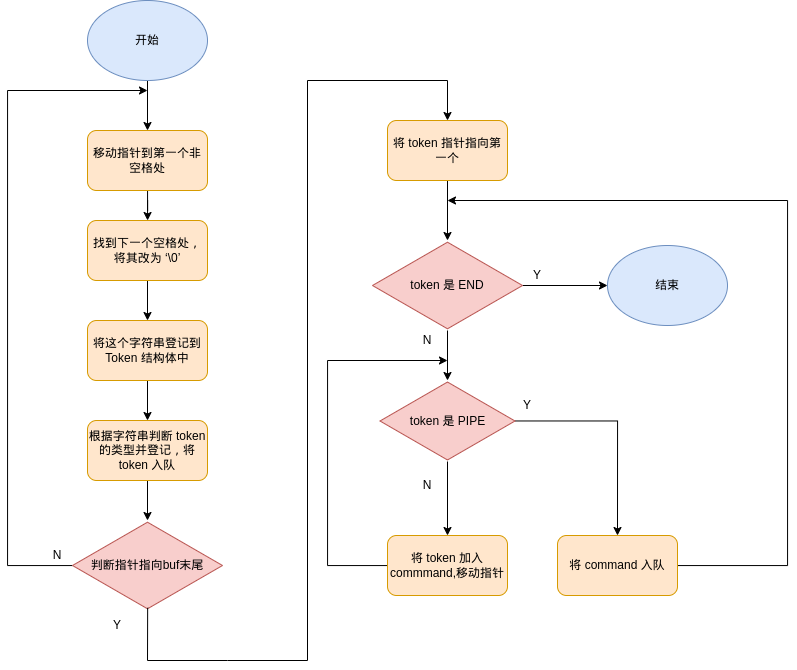

The diagram above was exported from draw.io. Its source (the exported page's mxGraphModel, read from the mxfile embedded in the PNG):
<mxGraphModel dx="1221" dy="1914" grid="1" gridSize="10" guides="1" tooltips="1" connect="1" arrows="1" fold="1" page="1" pageScale="1" pageWidth="827" pageHeight="1169" math="0" shadow="0">
  <root>
    <mxCell id="0" />
    <mxCell id="1" parent="0" />
    <mxCell id="OeeKW8Duwk1JTW6uKNqD-3" value="" style="edgeStyle=orthogonalEdgeStyle;rounded=0;orthogonalLoop=1;jettySize=auto;html=1;" edge="1" parent="1" source="OeeKW8Duwk1JTW6uKNqD-1" target="OeeKW8Duwk1JTW6uKNqD-2">
      <mxGeometry relative="1" as="geometry" />
    </mxCell>
    <mxCell id="OeeKW8Duwk1JTW6uKNqD-1" value="移动指针到第一个非空格处" style="rounded=1;whiteSpace=wrap;html=1;fillColor=#ffe6cc;strokeColor=#d79b00;" vertex="1" parent="1">
      <mxGeometry x="340" y="90" width="120" height="60" as="geometry" />
    </mxCell>
    <mxCell id="OeeKW8Duwk1JTW6uKNqD-5" value="" style="edgeStyle=orthogonalEdgeStyle;rounded=0;orthogonalLoop=1;jettySize=auto;html=1;" edge="1" parent="1" source="OeeKW8Duwk1JTW6uKNqD-2" target="OeeKW8Duwk1JTW6uKNqD-4">
      <mxGeometry relative="1" as="geometry" />
    </mxCell>
    <mxCell id="OeeKW8Duwk1JTW6uKNqD-2" value="找到下一个空格处，将其改为 ‘\0’" style="whiteSpace=wrap;html=1;rounded=1;fillColor=#ffe6cc;strokeColor=#d79b00;" vertex="1" parent="1">
      <mxGeometry x="340" y="180" width="120" height="60" as="geometry" />
    </mxCell>
    <mxCell id="OeeKW8Duwk1JTW6uKNqD-7" value="" style="edgeStyle=orthogonalEdgeStyle;rounded=0;orthogonalLoop=1;jettySize=auto;html=1;" edge="1" parent="1" source="OeeKW8Duwk1JTW6uKNqD-4" target="OeeKW8Duwk1JTW6uKNqD-6">
      <mxGeometry relative="1" as="geometry" />
    </mxCell>
    <mxCell id="OeeKW8Duwk1JTW6uKNqD-4" value="将这个字符串登记到 Token 结构体中" style="whiteSpace=wrap;html=1;rounded=1;fillColor=#ffe6cc;strokeColor=#d79b00;" vertex="1" parent="1">
      <mxGeometry x="340" y="280" width="120" height="60" as="geometry" />
    </mxCell>
    <mxCell id="OeeKW8Duwk1JTW6uKNqD-10" style="edgeStyle=orthogonalEdgeStyle;rounded=0;orthogonalLoop=1;jettySize=auto;html=1;exitX=0.5;exitY=1;exitDx=0;exitDy=0;" edge="1" parent="1" source="OeeKW8Duwk1JTW6uKNqD-6" target="OeeKW8Duwk1JTW6uKNqD-9">
      <mxGeometry relative="1" as="geometry" />
    </mxCell>
    <mxCell id="OeeKW8Duwk1JTW6uKNqD-6" value="根据字符串判断 token 的类型并登记，将token 入队" style="whiteSpace=wrap;html=1;rounded=1;fillColor=#ffe6cc;strokeColor=#d79b00;" vertex="1" parent="1">
      <mxGeometry x="340" y="380" width="120" height="60" as="geometry" />
    </mxCell>
    <mxCell id="OeeKW8Duwk1JTW6uKNqD-12" style="edgeStyle=orthogonalEdgeStyle;rounded=0;orthogonalLoop=1;jettySize=auto;html=1;entryX=0.5;entryY=0;entryDx=0;entryDy=0;" edge="1" parent="1" source="OeeKW8Duwk1JTW6uKNqD-8" target="OeeKW8Duwk1JTW6uKNqD-1">
      <mxGeometry relative="1" as="geometry" />
    </mxCell>
    <mxCell id="OeeKW8Duwk1JTW6uKNqD-8" value="开始" style="ellipse;whiteSpace=wrap;html=1;fillColor=#dae8fc;strokeColor=#6c8ebf;" vertex="1" parent="1">
      <mxGeometry x="340" y="-40" width="120" height="80" as="geometry" />
    </mxCell>
    <mxCell id="OeeKW8Duwk1JTW6uKNqD-11" style="edgeStyle=orthogonalEdgeStyle;rounded=0;orthogonalLoop=1;jettySize=auto;html=1;" edge="1" parent="1" source="OeeKW8Duwk1JTW6uKNqD-9">
      <mxGeometry relative="1" as="geometry">
        <mxPoint x="400" y="50" as="targetPoint" />
        <Array as="points">
          <mxPoint x="260" y="525" />
          <mxPoint x="260" y="50" />
        </Array>
      </mxGeometry>
    </mxCell>
    <mxCell id="OeeKW8Duwk1JTW6uKNqD-9" value="判断指针指向buf末尾" style="html=1;whiteSpace=wrap;aspect=fixed;shape=isoRectangle;fillColor=#f8cecc;strokeColor=#b85450;" vertex="1" parent="1">
      <mxGeometry x="325" y="480" width="150" height="90" as="geometry" />
    </mxCell>
    <mxCell id="OeeKW8Duwk1JTW6uKNqD-13" value="N" style="text;html=1;strokeColor=none;fillColor=none;align=center;verticalAlign=middle;whiteSpace=wrap;rounded=0;" vertex="1" parent="1">
      <mxGeometry x="280" y="500" width="60" height="30" as="geometry" />
    </mxCell>
    <mxCell id="OeeKW8Duwk1JTW6uKNqD-14" value="" style="endArrow=classic;html=1;rounded=0;exitX=0.501;exitY=0.97;exitDx=0;exitDy=0;exitPerimeter=0;" edge="1" parent="1" source="OeeKW8Duwk1JTW6uKNqD-9">
      <mxGeometry width="50" height="50" relative="1" as="geometry">
        <mxPoint x="390" y="380" as="sourcePoint" />
        <mxPoint x="700" y="80" as="targetPoint" />
        <Array as="points">
          <mxPoint x="400" y="620" />
          <mxPoint x="480" y="620" />
          <mxPoint x="560" y="620" />
          <mxPoint x="560" y="40" />
          <mxPoint x="700" y="40" />
        </Array>
      </mxGeometry>
    </mxCell>
    <mxCell id="OeeKW8Duwk1JTW6uKNqD-15" value="Y" style="text;html=1;strokeColor=none;fillColor=none;align=center;verticalAlign=middle;whiteSpace=wrap;rounded=0;" vertex="1" parent="1">
      <mxGeometry x="350" y="570" width="40" height="30" as="geometry" />
    </mxCell>
    <mxCell id="OeeKW8Duwk1JTW6uKNqD-19" style="edgeStyle=orthogonalEdgeStyle;rounded=0;orthogonalLoop=1;jettySize=auto;html=1;" edge="1" parent="1" source="OeeKW8Duwk1JTW6uKNqD-16" target="OeeKW8Duwk1JTW6uKNqD-20">
      <mxGeometry relative="1" as="geometry">
        <mxPoint x="850" y="245" as="targetPoint" />
      </mxGeometry>
    </mxCell>
    <mxCell id="OeeKW8Duwk1JTW6uKNqD-21" style="edgeStyle=orthogonalEdgeStyle;rounded=0;orthogonalLoop=1;jettySize=auto;html=1;" edge="1" parent="1" source="OeeKW8Duwk1JTW6uKNqD-16" target="OeeKW8Duwk1JTW6uKNqD-18">
      <mxGeometry relative="1" as="geometry" />
    </mxCell>
    <mxCell id="OeeKW8Duwk1JTW6uKNqD-16" value="token 是 END" style="html=1;whiteSpace=wrap;aspect=fixed;shape=isoRectangle;fillColor=#f8cecc;strokeColor=#b85450;" vertex="1" parent="1">
      <mxGeometry x="625" y="200" width="150" height="90" as="geometry" />
    </mxCell>
    <mxCell id="OeeKW8Duwk1JTW6uKNqD-32" style="edgeStyle=orthogonalEdgeStyle;rounded=0;orthogonalLoop=1;jettySize=auto;html=1;" edge="1" parent="1" source="OeeKW8Duwk1JTW6uKNqD-17" target="OeeKW8Duwk1JTW6uKNqD-16">
      <mxGeometry relative="1" as="geometry" />
    </mxCell>
    <mxCell id="OeeKW8Duwk1JTW6uKNqD-17" value="将 token 指针指向第一个" style="rounded=1;whiteSpace=wrap;html=1;fillColor=#ffe6cc;strokeColor=#d79b00;" vertex="1" parent="1">
      <mxGeometry x="640" y="80" width="120" height="60" as="geometry" />
    </mxCell>
    <mxCell id="OeeKW8Duwk1JTW6uKNqD-26" style="edgeStyle=orthogonalEdgeStyle;rounded=0;orthogonalLoop=1;jettySize=auto;html=1;entryX=0.5;entryY=0;entryDx=0;entryDy=0;" edge="1" parent="1" source="OeeKW8Duwk1JTW6uKNqD-18" target="OeeKW8Duwk1JTW6uKNqD-25">
      <mxGeometry relative="1" as="geometry" />
    </mxCell>
    <mxCell id="OeeKW8Duwk1JTW6uKNqD-29" style="edgeStyle=orthogonalEdgeStyle;rounded=0;orthogonalLoop=1;jettySize=auto;html=1;entryX=0.5;entryY=0;entryDx=0;entryDy=0;" edge="1" parent="1" source="OeeKW8Duwk1JTW6uKNqD-18" target="OeeKW8Duwk1JTW6uKNqD-30">
      <mxGeometry relative="1" as="geometry">
        <mxPoint x="880" y="500" as="targetPoint" />
      </mxGeometry>
    </mxCell>
    <mxCell id="OeeKW8Duwk1JTW6uKNqD-18" value="token 是 PIPE" style="html=1;whiteSpace=wrap;aspect=fixed;shape=isoRectangle;fillColor=#f8cecc;strokeColor=#b85450;" vertex="1" parent="1">
      <mxGeometry x="632.5" y="340" width="135" height="81" as="geometry" />
    </mxCell>
    <mxCell id="OeeKW8Duwk1JTW6uKNqD-20" value="结束" style="ellipse;whiteSpace=wrap;html=1;fillColor=#dae8fc;strokeColor=#6c8ebf;" vertex="1" parent="1">
      <mxGeometry x="860" y="205" width="120" height="80" as="geometry" />
    </mxCell>
    <mxCell id="OeeKW8Duwk1JTW6uKNqD-23" value="N" style="text;html=1;strokeColor=none;fillColor=none;align=center;verticalAlign=middle;whiteSpace=wrap;rounded=0;" vertex="1" parent="1">
      <mxGeometry x="650" y="285" width="60" height="30" as="geometry" />
    </mxCell>
    <mxCell id="OeeKW8Duwk1JTW6uKNqD-24" value="Y" style="text;html=1;strokeColor=none;fillColor=none;align=center;verticalAlign=middle;whiteSpace=wrap;rounded=0;" vertex="1" parent="1">
      <mxGeometry x="770" y="220" width="40" height="30" as="geometry" />
    </mxCell>
    <mxCell id="OeeKW8Duwk1JTW6uKNqD-27" style="edgeStyle=orthogonalEdgeStyle;rounded=0;orthogonalLoop=1;jettySize=auto;html=1;" edge="1" parent="1" source="OeeKW8Duwk1JTW6uKNqD-25">
      <mxGeometry relative="1" as="geometry">
        <mxPoint x="700" y="320" as="targetPoint" />
        <Array as="points">
          <mxPoint x="580" y="525" />
          <mxPoint x="580" y="320" />
        </Array>
      </mxGeometry>
    </mxCell>
    <mxCell id="OeeKW8Duwk1JTW6uKNqD-25" value="将 token 加入 commmand,移动指针" style="rounded=1;whiteSpace=wrap;html=1;fillColor=#ffe6cc;strokeColor=#d79b00;" vertex="1" parent="1">
      <mxGeometry x="640" y="495" width="120" height="60" as="geometry" />
    </mxCell>
    <mxCell id="OeeKW8Duwk1JTW6uKNqD-28" value="N" style="text;html=1;strokeColor=none;fillColor=none;align=center;verticalAlign=middle;whiteSpace=wrap;rounded=0;" vertex="1" parent="1">
      <mxGeometry x="650" y="430" width="60" height="30" as="geometry" />
    </mxCell>
    <mxCell id="OeeKW8Duwk1JTW6uKNqD-33" style="edgeStyle=orthogonalEdgeStyle;rounded=0;orthogonalLoop=1;jettySize=auto;html=1;" edge="1" parent="1" source="OeeKW8Duwk1JTW6uKNqD-30">
      <mxGeometry relative="1" as="geometry">
        <mxPoint x="700" y="160" as="targetPoint" />
        <Array as="points">
          <mxPoint x="1040" y="525" />
          <mxPoint x="1040" y="160" />
        </Array>
      </mxGeometry>
    </mxCell>
    <mxCell id="OeeKW8Duwk1JTW6uKNqD-30" value="将 command 入队" style="rounded=1;whiteSpace=wrap;html=1;fillColor=#ffe6cc;strokeColor=#d79b00;" vertex="1" parent="1">
      <mxGeometry x="810" y="495" width="120" height="60" as="geometry" />
    </mxCell>
    <mxCell id="OeeKW8Duwk1JTW6uKNqD-31" value="Y" style="text;html=1;strokeColor=none;fillColor=none;align=center;verticalAlign=middle;whiteSpace=wrap;rounded=0;" vertex="1" parent="1">
      <mxGeometry x="760" y="350" width="40" height="30" as="geometry" />
    </mxCell>
  </root>
</mxGraphModel>